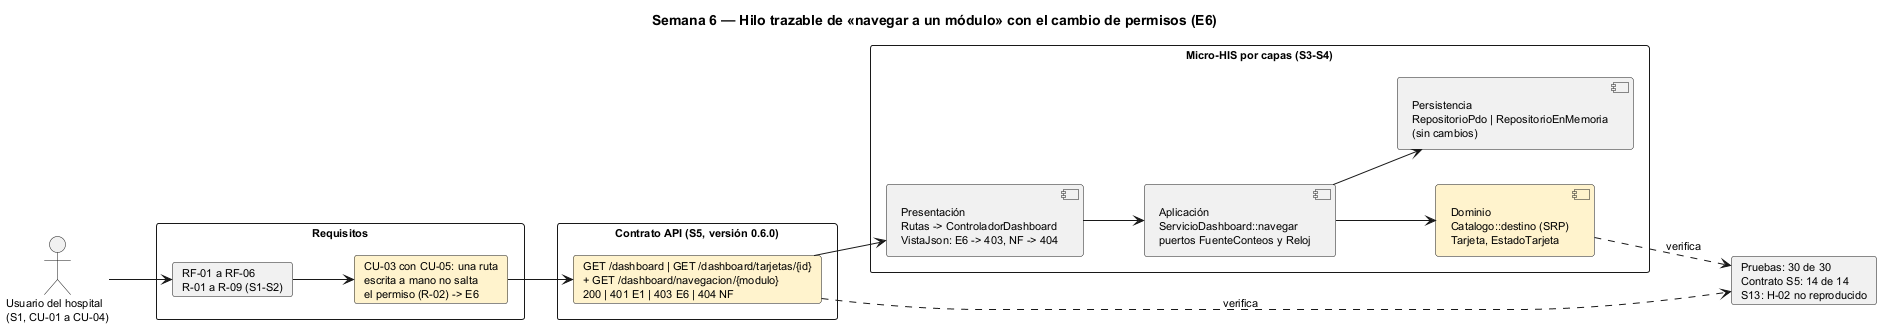

The diagram above was rendered by PlantUML. Its source (embedded in the PNG):
@startuml semana-06-trazabilidad
title Semana 6 — Hilo trazable de «navegar a un módulo» con el cambio de permisos (E6)
left to right direction
skinparam shadowing false
skinparam defaultFontSize 11
actor "Usuario del hospital\n(S1, CU-01 a CU-04)" as A
rectangle "Requisitos" {
  card "RF-01 a RF-06\nR-01 a R-09 (S1-S2)" as RF
  card "CU-03 con CU-05: una ruta\nescrita a mano no salta\nel permiso (R-02) -> E6" as CU3 #FFF3CD
}
rectangle "Contrato API (S5, versión 0.6.0)" {
  card "GET /dashboard | GET /dashboard/tarjetas/{id}\n+ GET /dashboard/navegacion/{modulo}\n200 | 401 E1 | 403 E6 | 404 NF" as API #FFF3CD
}
rectangle "Micro-HIS por capas (S3-S4)" {
  component "Presentación\nRutas -> ControladorDashboard\nVistaJson: E6 -> 403, NF -> 404" as P
  component "Aplicación\nServicioDashboard::navegar\npuertos FuenteConteos y Reloj" as AP
  component "Dominio\nCatalogo::destino (SRP)\nTarjeta, EstadoTarjeta" as D #FFF3CD
  component "Persistencia\nRepositorioPdo | RepositorioEnMemoria\n(sin cambios)" as PE
}
card "Pruebas: 30 de 30\nContrato S5: 14 de 14\nS13: H-02 no reproducido" as T
A --> RF
RF --> CU3
CU3 --> API
API --> P
P --> AP
AP --> D
AP --> PE
D ..> T : verifica
API ..> T : verifica
@enduml